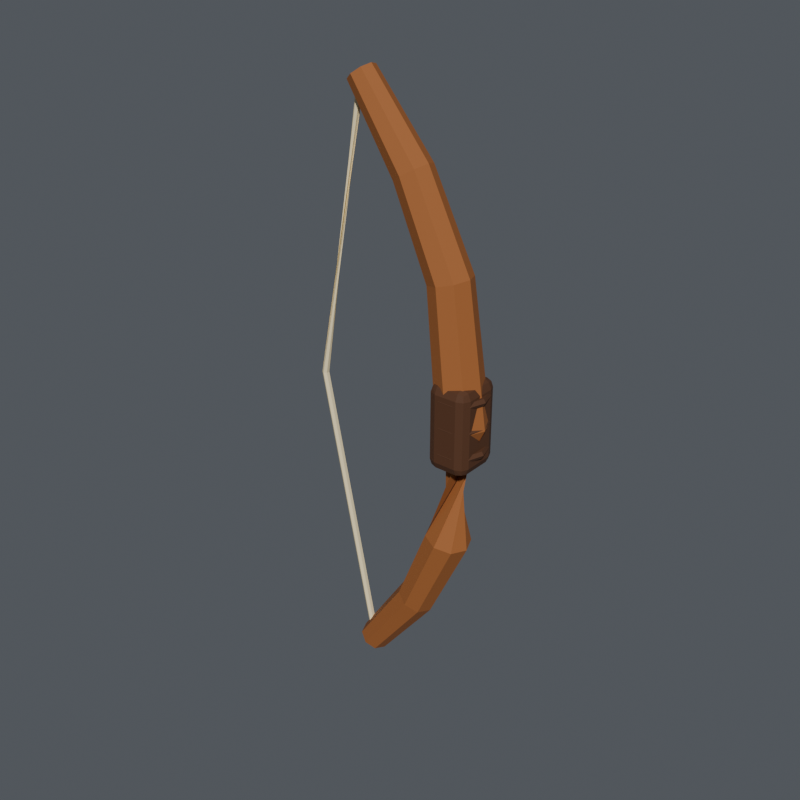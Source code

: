 # Source: bow.blend  (saved by Blender 5.2.45; exported with 4.5.12 LTS)
import bpy
from mathutils import Matrix  # noqa: F401  (used for matrix-valued properties, if any)

bpy.ops.wm.read_factory_settings(use_empty=True)
scene = bpy.context.scene
scene.name = 'bow'

# ---- collections
col_archer = bpy.data.collections.new('archer'); scene.collection.children.link(col_archer)
col_equipment = bpy.data.collections.new('EQUIPMENT'); scene.collection.children.link(col_equipment)
col_display_terrain = bpy.data.collections.new('DISPLAY_TERRAIN'); scene.collection.children.link(col_display_terrain)
col_studio___excluded_from_game_exports = bpy.data.collections.new('STUDIO — excluded from game exports'); scene.collection.children.link(col_studio___excluded_from_game_exports)

# ---- materials (node trees are filled in below, after node groups)
mat_wood_light = bpy.data.materials.new('wood_light')
mat_wood_light.diffuse_color = (0.3672, 0.1226, 0.03007, 1.0)
mat_cream = bpy.data.materials.new('cream')
mat_cream.diffuse_color = (0.9774, 0.8276, 0.4919, 1.0)
mat_leather = bpy.data.materials.new('leather')
mat_leather.diffuse_color = (0.09463, 0.03468, 0.01251, 1.0)

# ---- material node trees
mat_wood_light.use_nodes = True; mat_wood_light.node_tree.nodes.clear()
_N = mat_wood_light.node_tree.nodes; _L = mat_wood_light.node_tree.links
n0 = _N.new('ShaderNodeBsdfPrincipled'); n0.name = 'Principled BSDF'; n0.location = (-200, 100)
n0.inputs[0].default_value = (0.3672, 0.1226, 0.03007, 1.0)
n0.inputs[2].default_value = 0.78
n0.inputs[10].default_value = 0.005
n0.inputs[27].default_value = (0.3672, 0.1226, 0.03007, 1.0)
n1 = _N.new('ShaderNodeOutputMaterial'); n1.name = 'Material Output'; n1.location = (200, 100)
_L.new(n0.outputs[0], n1.inputs[0])
n1.is_active_output = True
mat_cream.use_nodes = True; mat_cream.node_tree.nodes.clear()
_N = mat_cream.node_tree.nodes; _L = mat_cream.node_tree.links
n0 = _N.new('ShaderNodeBsdfPrincipled'); n0.name = 'Principled BSDF'; n0.location = (-200, 100)
n0.inputs[0].default_value = (0.9774, 0.8276, 0.4919, 1.0)
n0.inputs[2].default_value = 0.78
n0.inputs[10].default_value = 0.005
n0.inputs[27].default_value = (0.9774, 0.8276, 0.4919, 1.0)
n1 = _N.new('ShaderNodeOutputMaterial'); n1.name = 'Material Output'; n1.location = (200, 100)
_L.new(n0.outputs[0], n1.inputs[0])
n1.is_active_output = True
mat_leather.use_nodes = True; mat_leather.node_tree.nodes.clear()
_N = mat_leather.node_tree.nodes; _L = mat_leather.node_tree.links
n0 = _N.new('ShaderNodeBsdfPrincipled'); n0.name = 'Principled BSDF'; n0.location = (-200, 100)
n0.inputs[0].default_value = (0.09463, 0.03468, 0.01251, 1.0)
n0.inputs[2].default_value = 0.78
n0.inputs[10].default_value = 0.005
n0.inputs[27].default_value = (0.09463, 0.03468, 0.01251, 1.0)
n1 = _N.new('ShaderNodeOutputMaterial'); n1.name = 'Material Output'; n1.location = (200, 100)
_L.new(n0.outputs[0], n1.inputs[0])
n1.is_active_output = True

# ---- world
world_neutral_soft_ambient = bpy.data.worlds.new('Neutral soft ambient'); scene.world = world_neutral_soft_ambient
world_neutral_soft_ambient.use_nodes = True; world_neutral_soft_ambient.node_tree.nodes.clear()
_N = world_neutral_soft_ambient.node_tree.nodes; _L = world_neutral_soft_ambient.node_tree.links
n0 = _N.new('ShaderNodeBackground'); n0.name = 'Background'; n0.location = (-200, 100)
n0.inputs[0].default_value = (0.2, 0.22, 0.25, 1.0)
n0.inputs[1].default_value = 0.45
n1 = _N.new('ShaderNodeOutputWorld'); n1.name = 'World Output'; n1.location = (200, 100)
_L.new(n0.outputs[0], n1.inputs[0])
n1.is_active_output = True

# ---- meshes
me_curved_wooden_bow = bpy.data.meshes.new('Curved wooden bow')
me_curved_wooden_bow.from_pydata([(-0.04, 0.042, -0.78), (-0.06417, 0.0297, -0.7627), (-0.07418, 9.469e-09, -0.7556), (-0.06417, -0.0297, -0.7627), (-0.04, -0.042, -0.78), (-0.01583, -0.0297, -0.7973), (-0.005823, -9.469e-09, -0.8044), (-0.01583, 0.0297, -0.7973), (0.11, 0.052, -0.57), (0.07803, 0.03677, -0.5518), (0.06479, -1.488e-10, -0.5443), (0.07803, -0.03677, -0.5518), (0.11, -0.052, -0.57), (0.142, -0.03677, -0.5882), (0.1552, 1.488e-10, -0.5957), (0.142, 0.03677, -0.5882), (0.21, 0.06, -0.34), (0.1687, 0.04243, -0.3302), (0.1516, 8.631e-09, -0.3262), (0.1687, -0.04243, -0.3302), (0.21, -0.06, -0.34), (0.2513, -0.04243, -0.3498), (0.2684, -8.631e-09, -0.3538), (0.2513, 0.04243, -0.3498), (0.245, -0.065, 9.049e-08), (0.291, -0.04596, 0.0006661), (0.31, 9.183e-09, 0.0009419), (0.291, 0.04596, 0.000666), (0.245, 0.065, -9.049e-08), (0.199, 0.04596, -0.0006661), (0.18, -9.183e-09, -0.0009419), (0.199, -0.04596, -0.000666), (0.2, -0.056, 0.35), (0.2383, -0.0396, 0.3602), (0.2541, -2.96e-09, 0.3645), (0.2383, 0.0396, 0.3602), (0.2, 0.056, 0.35), (0.1617, 0.0396, 0.3398), (0.1459, 2.96e-09, 0.3355), (0.1617, -0.0396, 0.3398), (0.09, -0.05, 0.58), (0.1203, -0.03536, 0.5983), (0.1328, 1.53e-08, 0.6059), (0.1203, 0.03536, 0.5983), (0.09, 0.05, 0.58), (0.05975, 0.03536, 0.5617), (0.04721, -1.53e-08, 0.5541), (0.05975, -0.03536, 0.5617), (-0.06, -0.037, 0.78), (-0.03907, -0.02616, 0.7957), (-0.0304, -9.47e-09, 0.8022), (-0.03907, 0.02616, 0.7957), (-0.06, 0.037, 0.78), (-0.08093, 0.02616, 0.7643), (-0.0896, 9.47e-09, 0.7578), (-0.08093, -0.02616, 0.7643)], [], [(0, 1, 9, 8), (1, 2, 10, 9), (2, 3, 11, 10), (3, 4, 12, 11), (4, 5, 13, 12), (5, 6, 14, 13), (6, 7, 15, 14), (7, 0, 8, 15), (8, 9, 17, 16), (9, 10, 18, 17), (10, 11, 19, 18), (11, 12, 20, 19), (12, 13, 21, 20), (13, 14, 22, 21), (14, 15, 23, 22), (15, 8, 16, 23), (16, 17, 25, 24), (17, 18, 26, 25), (18, 19, 27, 26), (19, 20, 28, 27), (20, 21, 29, 28), (21, 22, 30, 29), (22, 23, 31, 30), (23, 16, 24, 31), (24, 25, 33, 32), (25, 26, 34, 33), (26, 27, 35, 34), (27, 28, 36, 35), (28, 29, 37, 36), (29, 30, 38, 37), (30, 31, 39, 38), (31, 24, 32, 39), (32, 33, 41, 40), (33, 34, 42, 41), (34, 35, 43, 42), (35, 36, 44, 43), (36, 37, 45, 44), (37, 38, 46, 45), (38, 39, 47, 46), (39, 32, 40, 47), (40, 41, 49, 48), (41, 42, 50, 49), (42, 43, 51, 50), (43, 44, 52, 51), (44, 45, 53, 52), (45, 46, 54, 53), (46, 47, 55, 54), (47, 40, 48, 55), (7, 6, 5, 4, 3, 2, 1, 0), (48, 49, 50, 51, 52, 53, 54, 55)])
me_curved_wooden_bow.materials.append(mat_wood_light)
me_curved_wooden_bow.update()
me_bowstring = bpy.data.meshes.new('Bowstring')
me_bowstring.from_pydata([(-0.04, -0.009, -0.78), (-0.03236, -0.0045, -0.7784), (-0.03236, 0.0045, -0.7784), (-0.04, 0.009, -0.78), (-0.04764, 0.0045, -0.7816), (-0.04764, -0.0045, -0.7816), (-0.2, -0.009, -2.629e-08), (-0.1922, -0.0045, 9.99e-05), (-0.1922, 0.0045, 9.993e-05), (-0.2, 0.009, 2.629e-08), (-0.2078, 0.0045, -9.99e-05), (-0.2078, -0.0045, -9.993e-05), (-0.06, 0.009, 0.78), (-0.06767, 0.0045, 0.7814), (-0.06767, -0.0045, 0.7814), (-0.06, -0.009, 0.78), (-0.05233, -0.0045, 0.7786), (-0.05233, 0.0045, 0.7786)], [], [(0, 1, 7, 6), (1, 2, 8, 7), (2, 3, 9, 8), (3, 4, 10, 9), (4, 5, 11, 10), (5, 0, 6, 11), (6, 7, 13, 12), (7, 8, 14, 13), (8, 9, 15, 14), (9, 10, 16, 15), (10, 11, 17, 16), (11, 6, 12, 17), (5, 4, 3, 2, 1, 0), (12, 13, 14, 15, 16, 17)])
me_bowstring.materials.append(mat_cream)
me_bowstring.update()
me_bow_grip = bpy.data.meshes.new('Bow grip')
me_bow_grip.from_pydata([(0.185, -0.065, -0.115), (0.185, -0.065, 0.115), (0.185, 0.065, -0.115), (0.185, 0.065, 0.115), (0.295, -0.065, -0.115), (0.295, -0.065, 0.115), (0.295, 0.065, -0.115), (0.295, 0.065, 0.115)], [], [(0, 4, 6, 2), (1, 3, 7, 5), (0, 1, 5, 4), (2, 6, 7, 3), (0, 2, 3, 1), (4, 5, 7, 6)])
me_bow_grip.materials.append(mat_leather)
me_bow_grip.update()
me_woodland_equipment_worn_binding_003 = bpy.data.meshes.new('Woodland equipment worn binding.003')
me_woodland_equipment_worn_binding_003.from_pydata([(0.171, -6.032e-09, -0.065), (0.1765, -5.551e-09, -0.05547), (0.1875, -4.59e-09, -0.05547), (0.193, -4.109e-09, -0.065), (0.1875, -4.59e-09, -0.07453), (0.1765, -5.551e-09, -0.07453), (0.1842, -0.04056, -0.065), (0.1886, -0.03732, -0.05547), (0.1975, -0.03086, -0.05547), (0.202, -0.02763, -0.065), (0.1975, -0.03086, -0.07453), (0.1886, -0.03732, -0.07453), (0.2187, -0.06562, -0.065), (0.2204, -0.06039, -0.05547), (0.2238, -0.04993, -0.05547), (0.2255, -0.0447, -0.065), (0.2238, -0.04993, -0.07453), (0.2204, -0.06039, -0.07453), (0.2613, -0.06562, -0.065), (0.2596, -0.06039, -0.05547), (0.2562, -0.04993, -0.05547), (0.2545, -0.0447, -0.065), (0.2562, -0.04993, -0.07453), (0.2596, -0.06039, -0.07453), (0.2958, -0.04056, -0.065), (0.2914, -0.03732, -0.05547), (0.2825, -0.03086, -0.05547), (0.278, -0.02763, -0.065), (0.2825, -0.03086, -0.07453), (0.2914, -0.03732, -0.07453), (0.309, 6.032e-09, -0.065), (0.3035, 5.551e-09, -0.05547), (0.2925, 4.59e-09, -0.05547), (0.287, 4.109e-09, -0.065), (0.2925, 4.59e-09, -0.07453), (0.3035, 5.551e-09, -0.07453), (0.2958, 0.04056, -0.065), (0.2914, 0.03732, -0.05547), (0.2825, 0.03086, -0.05547), (0.278, 0.02763, -0.065), (0.2825, 0.03086, -0.07453), (0.2914, 0.03732, -0.07453), (0.2613, 0.06562, -0.065), (0.2596, 0.06039, -0.05547), (0.2562, 0.04993, -0.05547), (0.2545, 0.0447, -0.065), (0.2562, 0.04993, -0.07453), (0.2596, 0.06039, -0.07453), (0.2187, 0.06562, -0.065), (0.2204, 0.06039, -0.05547), (0.2238, 0.04993, -0.05547), (0.2255, 0.0447, -0.065), (0.2238, 0.04993, -0.07453), (0.2204, 0.06039, -0.07453), (0.1842, 0.04056, -0.065), (0.1886, 0.03732, -0.05547), (0.1975, 0.03086, -0.05547), (0.202, 0.02763, -0.065), (0.1975, 0.03086, -0.07453), (0.1886, 0.03732, -0.07453)], [], [(0, 6, 7, 1), (1, 7, 8, 2), (2, 8, 9, 3), (3, 9, 10, 4), (4, 10, 11, 5), (5, 11, 6, 0), (6, 12, 13, 7), (7, 13, 14, 8), (8, 14, 15, 9), (9, 15, 16, 10), (10, 16, 17, 11), (11, 17, 12, 6), (12, 18, 19, 13), (13, 19, 20, 14), (14, 20, 21, 15), (15, 21, 22, 16), (16, 22, 23, 17), (17, 23, 18, 12), (18, 24, 25, 19), (19, 25, 26, 20), (20, 26, 27, 21), (21, 27, 28, 22), (22, 28, 29, 23), (23, 29, 24, 18), (24, 30, 31, 25), (25, 31, 32, 26), (26, 32, 33, 27), (27, 33, 34, 28), (28, 34, 35, 29), (29, 35, 30, 24), (30, 36, 37, 31), (31, 37, 38, 32), (32, 38, 39, 33), (33, 39, 40, 34), (34, 40, 41, 35), (35, 41, 36, 30), (36, 42, 43, 37), (37, 43, 44, 38), (38, 44, 45, 39), (39, 45, 46, 40), (40, 46, 47, 41), (41, 47, 42, 36), (42, 48, 49, 43), (43, 49, 50, 44), (44, 50, 51, 45), (45, 51, 52, 46), (46, 52, 53, 47), (47, 53, 48, 42), (48, 54, 55, 49), (49, 55, 56, 50), (50, 56, 57, 51), (51, 57, 58, 52), (52, 58, 59, 53), (53, 59, 54, 48), (54, 0, 1, 55), (55, 1, 2, 56), (56, 2, 3, 57), (57, 3, 4, 58), (58, 4, 5, 59), (59, 5, 0, 54)])
_uv = me_woodland_equipment_worn_binding_003.uv_layers.new(name='PaintedUV')
_uv.uv.foreach_set('vector', [0.5, 0.5, 0.809, 0.5, 0.7844, 1.0, 0.5, 1.0, 0.9601, 0.5, 0.8723, 0.7844, 0.8078, 0.7351, 0.8804, 0.5, 0.5, 1.0, 0.7351, 1.0, 0.7105, 0.5, 0.5, 0.5, 0.5, 0.5, 0.7105, 0.5, 0.7351, 0.0, 0.5, 0.0, 0.8804, 0.5, 0.8078, 0.7351, 0.8723, 0.7844, 0.9601, 0.5, 0.5, 0.0, 0.7844, 0.0, 0.809, 0.5, 0.5, 0.5, 0.9045, 0.5, 0.6545, 0.5, 0.6422, 1.0, 0.8723, 1.0, 0.8723, 0.7844, 0.6422, 0.9601, 0.6176, 0.8804, 0.8078, 0.7351, 0.8078, 1.0, 0.6176, 1.0, 0.6052, 0.5, 0.7755, 0.5, 0.7755, 0.5, 0.6052, 0.5, 0.6176, 0.0, 0.8078, 0.0, 0.8078, 0.7351, 0.6176, 0.8804, 0.6422, 0.9601, 0.8723, 0.7844, 0.8723, 0.0, 0.6422, 0.0, 0.6545, 0.5, 0.9045, 0.5, 0.6545, 0.5, 0.3455, 0.5, 0.3578, 1.0, 0.6422, 1.0, 0.6422, 0.9601, 0.3578, 0.9601, 0.3824, 0.8804, 0.6176, 0.8804, 0.6176, 1.0, 0.3824, 1.0, 0.3948, 0.5, 0.6052, 0.5, 0.6052, 0.5, 0.3948, 0.5, 0.3824, 0.0, 0.6176, 0.0, 0.6176, 0.8804, 0.3824, 0.8804, 0.3578, 0.9601, 0.6422, 0.9601, 0.6422, 0.0, 0.3578, 0.0, 0.3455, 0.5, 0.6545, 0.5, 0.3455, 0.5, 0.09549, 0.5, 0.1277, 1.0, 0.3578, 1.0, 0.3578, 0.9601, 0.1277, 0.7844, 0.1922, 0.7351, 0.3824, 0.8804, 0.3824, 1.0, 0.1922, 1.0, 0.2245, 0.5, 0.3948, 0.5, 0.3948, 0.5, 0.2245, 0.5, 0.1922, 0.0, 0.3824, 0.0, 0.3824, 0.8804, 0.1922, 0.7351, 0.1277, 0.7844, 0.3578, 0.9601, 0.3578, 0.0, 0.1277, 0.0, 0.09549, 0.5, 0.3455, 0.5, 0.809, 0.5, 0.5, 0.5, 0.5, 1.0, 0.7844, 1.0, 0.1277, 0.7844, 0.03986, 0.5, 0.1196, 0.5, 0.1922, 0.7351, 0.7351, 1.0, 0.5, 1.0, 0.5, 0.5, 0.7105, 0.5, 0.7105, 0.5, 0.5, 0.5, 0.5, 0.0, 0.7351, 0.0, 0.1922, 0.7351, 0.1196, 0.5, 0.03986, 0.5, 0.1277, 0.7844, 0.7844, 0.0, 0.5, 0.0, 0.5, 0.5, 0.809, 0.5, 0.5, 0.5, 0.191, 0.5, 0.2156, 1.0, 0.5, 1.0, 0.03986, 0.5, 0.1277, 0.2156, 0.1922, 0.2649, 0.1196, 0.5, 0.5, 1.0, 0.2649, 1.0, 0.2895, 0.5, 0.5, 0.5, 0.5, 0.5, 0.2895, 0.5, 0.2649, 0.0, 0.5, 0.0, 0.1196, 0.5, 0.1922, 0.2649, 0.1277, 0.2156, 0.03986, 0.5, 0.5, 0.0, 0.2156, 0.0, 0.191, 0.5, 0.5, 0.5, 0.09549, 0.5, 0.3455, 0.5, 0.3578, 1.0, 0.1277, 1.0, 0.1277, 0.2156, 0.3578, 0.03986, 0.3824, 0.1196, 0.1922, 0.2649, 0.1922, 1.0, 0.3824, 1.0, 0.3948, 0.5, 0.2245, 0.5, 0.2245, 0.5, 0.3948, 0.5, 0.3824, 0.0, 0.1922, 0.0, 0.1922, 0.2649, 0.3824, 0.1196, 0.3578, 0.03986, 0.1277, 0.2156, 0.1277, 0.0, 0.3578, 0.0, 0.3455, 0.5, 0.09549, 0.5, 0.3455, 0.5, 0.6545, 0.5, 0.6422, 1.0, 0.3578, 1.0, 0.3578, 0.03986, 0.6422, 0.03986, 0.6176, 0.1196, 0.3824, 0.1196, 0.3824, 1.0, 0.6176, 1.0, 0.6052, 0.5, 0.3948, 0.5, 0.3948, 0.5, 0.6052, 0.5, 0.6176, 0.0, 0.3824, 0.0, 0.3824, 0.1196, 0.6176, 0.1196, 0.6422, 0.03986, 0.3578, 0.03986, 0.3578, 0.0, 0.6422, 0.0, 0.6545, 0.5, 0.3455, 0.5, 0.6545, 0.5, 0.9045, 0.5, 0.8723, 1.0, 0.6422, 1.0, 0.6422, 0.03986, 0.8723, 0.2156, 0.8078, 0.2649, 0.6176, 0.1196, 0.6176, 1.0, 0.8078, 1.0, 0.7755, 0.5, 0.6052, 0.5, 0.6052, 0.5, 0.7755, 0.5, 0.8078, 0.0, 0.6176, 0.0, 0.6176, 0.1196, 0.8078, 0.2649, 0.8723, 0.2156, 0.6422, 0.03986, 0.6422, 0.0, 0.8723, 0.0, 0.9045, 0.5, 0.6545, 0.5, 0.191, 0.5, 0.5, 0.5, 0.5, 1.0, 0.2156, 1.0, 0.8723, 0.2156, 0.9601, 0.5, 0.8804, 0.5, 0.8078, 0.2649, 0.2649, 1.0, 0.5, 1.0, 0.5, 0.5, 0.2895, 0.5, 0.2895, 0.5, 0.5, 0.5, 0.5, 0.0, 0.2649, 0.0, 0.8078, 0.2649, 0.8804, 0.5, 0.9601, 0.5, 0.8723, 0.2156, 0.2156, 0.0, 0.5, 0.0, 0.5, 0.5, 0.191, 0.5])
me_woodland_equipment_worn_binding_003.materials.append(mat_leather)
me_woodland_equipment_worn_binding_003.update()
me_woodland_equipment_worn_binding_004 = bpy.data.meshes.new('Woodland equipment worn binding.004')
me_woodland_equipment_worn_binding_004.from_pydata([(0.171, -6.032e-09, 0.005), (0.1765, -5.551e-09, 0.01453), (0.1875, -4.59e-09, 0.01453), (0.193, -4.109e-09, 0.005), (0.1875, -4.59e-09, -0.004526), (0.1765, -5.551e-09, -0.004526), (0.1842, -0.04056, 0.005), (0.1886, -0.03732, 0.01453), (0.1975, -0.03086, 0.01453), (0.202, -0.02763, 0.005), (0.1975, -0.03086, -0.004526), (0.1886, -0.03732, -0.004526), (0.2187, -0.06562, 0.005), (0.2204, -0.06039, 0.01453), (0.2238, -0.04993, 0.01453), (0.2255, -0.0447, 0.005), (0.2238, -0.04993, -0.004526), (0.2204, -0.06039, -0.004526), (0.2613, -0.06562, 0.005), (0.2596, -0.06039, 0.01453), (0.2562, -0.04993, 0.01453), (0.2545, -0.0447, 0.005), (0.2562, -0.04993, -0.004526), (0.2596, -0.06039, -0.004526), (0.2958, -0.04056, 0.005), (0.2914, -0.03732, 0.01453), (0.2825, -0.03086, 0.01453), (0.278, -0.02763, 0.005), (0.2825, -0.03086, -0.004526), (0.2914, -0.03732, -0.004526), (0.309, 6.032e-09, 0.005), (0.3035, 5.551e-09, 0.01453), (0.2925, 4.59e-09, 0.01453), (0.287, 4.109e-09, 0.005), (0.2925, 4.59e-09, -0.004526), (0.3035, 5.551e-09, -0.004526), (0.2958, 0.04056, 0.005), (0.2914, 0.03732, 0.01453), (0.2825, 0.03086, 0.01453), (0.278, 0.02763, 0.005), (0.2825, 0.03086, -0.004526), (0.2914, 0.03732, -0.004526), (0.2613, 0.06562, 0.005), (0.2596, 0.06039, 0.01453), (0.2562, 0.04993, 0.01453), (0.2545, 0.0447, 0.005), (0.2562, 0.04993, -0.004526), (0.2596, 0.06039, -0.004526), (0.2187, 0.06562, 0.005), (0.2204, 0.06039, 0.01453), (0.2238, 0.04993, 0.01453), (0.2255, 0.0447, 0.005), (0.2238, 0.04993, -0.004526), (0.2204, 0.06039, -0.004526), (0.1842, 0.04056, 0.005), (0.1886, 0.03732, 0.01453), (0.1975, 0.03086, 0.01453), (0.202, 0.02763, 0.005), (0.1975, 0.03086, -0.004526), (0.1886, 0.03732, -0.004526)], [], [(0, 6, 7, 1), (1, 7, 8, 2), (2, 8, 9, 3), (3, 9, 10, 4), (4, 10, 11, 5), (5, 11, 6, 0), (6, 12, 13, 7), (7, 13, 14, 8), (8, 14, 15, 9), (9, 15, 16, 10), (10, 16, 17, 11), (11, 17, 12, 6), (12, 18, 19, 13), (13, 19, 20, 14), (14, 20, 21, 15), (15, 21, 22, 16), (16, 22, 23, 17), (17, 23, 18, 12), (18, 24, 25, 19), (19, 25, 26, 20), (20, 26, 27, 21), (21, 27, 28, 22), (22, 28, 29, 23), (23, 29, 24, 18), (24, 30, 31, 25), (25, 31, 32, 26), (26, 32, 33, 27), (27, 33, 34, 28), (28, 34, 35, 29), (29, 35, 30, 24), (30, 36, 37, 31), (31, 37, 38, 32), (32, 38, 39, 33), (33, 39, 40, 34), (34, 40, 41, 35), (35, 41, 36, 30), (36, 42, 43, 37), (37, 43, 44, 38), (38, 44, 45, 39), (39, 45, 46, 40), (40, 46, 47, 41), (41, 47, 42, 36), (42, 48, 49, 43), (43, 49, 50, 44), (44, 50, 51, 45), (45, 51, 52, 46), (46, 52, 53, 47), (47, 53, 48, 42), (48, 54, 55, 49), (49, 55, 56, 50), (50, 56, 57, 51), (51, 57, 58, 52), (52, 58, 59, 53), (53, 59, 54, 48), (54, 0, 1, 55), (55, 1, 2, 56), (56, 2, 3, 57), (57, 3, 4, 58), (58, 4, 5, 59), (59, 5, 0, 54)])
_uv = me_woodland_equipment_worn_binding_004.uv_layers.new(name='PaintedUV')
_uv.uv.foreach_set('vector', [0.5, 0.5, 0.809, 0.5, 0.7844, 1.0, 0.5, 1.0, 0.9601, 0.5, 0.8723, 0.7844, 0.8078, 0.7351, 0.8804, 0.5, 0.5, 1.0, 0.7351, 1.0, 0.7105, 0.5, 0.5, 0.5, 0.5, 0.5, 0.7105, 0.5, 0.7351, 0.0, 0.5, 0.0, 0.8804, 0.5, 0.8078, 0.7351, 0.8723, 0.7844, 0.9601, 0.5, 0.5, 0.0, 0.7844, 0.0, 0.809, 0.5, 0.5, 0.5, 0.9045, 0.5, 0.6545, 0.5, 0.6422, 1.0, 0.8723, 1.0, 0.8723, 0.7844, 0.6422, 0.9601, 0.6176, 0.8804, 0.8078, 0.7351, 0.8078, 1.0, 0.6176, 1.0, 0.6052, 0.5, 0.7755, 0.5, 0.7755, 0.5, 0.6052, 0.5, 0.6176, 0.0, 0.8078, 0.0, 0.8078, 0.7351, 0.6176, 0.8804, 0.6422, 0.9601, 0.8723, 0.7844, 0.8723, 0.0, 0.6422, 0.0, 0.6545, 0.5, 0.9045, 0.5, 0.6545, 0.5, 0.3455, 0.5, 0.3578, 1.0, 0.6422, 1.0, 0.6422, 0.9601, 0.3578, 0.9601, 0.3824, 0.8804, 0.6176, 0.8804, 0.6176, 1.0, 0.3824, 1.0, 0.3948, 0.5, 0.6052, 0.5, 0.6052, 0.5, 0.3948, 0.5, 0.3824, 0.0, 0.6176, 0.0, 0.6176, 0.8804, 0.3824, 0.8804, 0.3578, 0.9601, 0.6422, 0.9601, 0.6422, 0.0, 0.3578, 0.0, 0.3455, 0.5, 0.6545, 0.5, 0.3455, 0.5, 0.09549, 0.5, 0.1277, 1.0, 0.3578, 1.0, 0.3578, 0.9601, 0.1277, 0.7844, 0.1922, 0.7351, 0.3824, 0.8804, 0.3824, 1.0, 0.1922, 1.0, 0.2245, 0.5, 0.3948, 0.5, 0.3948, 0.5, 0.2245, 0.5, 0.1922, 0.0, 0.3824, 0.0, 0.3824, 0.8804, 0.1922, 0.7351, 0.1277, 0.7844, 0.3578, 0.9601, 0.3578, 0.0, 0.1277, 0.0, 0.09549, 0.5, 0.3455, 0.5, 0.809, 0.5, 0.5, 0.5, 0.5, 1.0, 0.7844, 1.0, 0.1277, 0.7844, 0.03986, 0.5, 0.1196, 0.5, 0.1922, 0.7351, 0.7351, 1.0, 0.5, 1.0, 0.5, 0.5, 0.7105, 0.5, 0.7105, 0.5, 0.5, 0.5, 0.5, 0.0, 0.7351, 0.0, 0.1922, 0.7351, 0.1196, 0.5, 0.03986, 0.5, 0.1277, 0.7844, 0.7844, 0.0, 0.5, 0.0, 0.5, 0.5, 0.809, 0.5, 0.5, 0.5, 0.191, 0.5, 0.2156, 1.0, 0.5, 1.0, 0.03986, 0.5, 0.1277, 0.2156, 0.1922, 0.2649, 0.1196, 0.5, 0.5, 1.0, 0.2649, 1.0, 0.2895, 0.5, 0.5, 0.5, 0.5, 0.5, 0.2895, 0.5, 0.2649, 0.0, 0.5, 0.0, 0.1196, 0.5, 0.1922, 0.2649, 0.1277, 0.2156, 0.03986, 0.5, 0.5, 0.0, 0.2156, 0.0, 0.191, 0.5, 0.5, 0.5, 0.09549, 0.5, 0.3455, 0.5, 0.3578, 1.0, 0.1277, 1.0, 0.1277, 0.2156, 0.3578, 0.03986, 0.3824, 0.1196, 0.1922, 0.2649, 0.1922, 1.0, 0.3824, 1.0, 0.3948, 0.5, 0.2245, 0.5, 0.2245, 0.5, 0.3948, 0.5, 0.3824, 0.0, 0.1922, 0.0, 0.1922, 0.2649, 0.3824, 0.1196, 0.3578, 0.03986, 0.1277, 0.2156, 0.1277, 0.0, 0.3578, 0.0, 0.3455, 0.5, 0.09549, 0.5, 0.3455, 0.5, 0.6545, 0.5, 0.6422, 1.0, 0.3578, 1.0, 0.3578, 0.03986, 0.6422, 0.03986, 0.6176, 0.1196, 0.3824, 0.1196, 0.3824, 1.0, 0.6176, 1.0, 0.6052, 0.5, 0.3948, 0.5, 0.3948, 0.5, 0.6052, 0.5, 0.6176, 0.0, 0.3824, 0.0, 0.3824, 0.1196, 0.6176, 0.1196, 0.6422, 0.03986, 0.3578, 0.03986, 0.3578, 0.0, 0.6422, 0.0, 0.6545, 0.5, 0.3455, 0.5, 0.6545, 0.5, 0.9045, 0.5, 0.8723, 1.0, 0.6422, 1.0, 0.6422, 0.03986, 0.8723, 0.2156, 0.8078, 0.2649, 0.6176, 0.1196, 0.6176, 1.0, 0.8078, 1.0, 0.7755, 0.5, 0.6052, 0.5, 0.6052, 0.5, 0.7755, 0.5, 0.8078, 0.0, 0.6176, 0.0, 0.6176, 0.1196, 0.8078, 0.2649, 0.8723, 0.2156, 0.6422, 0.03986, 0.6422, 0.0, 0.8723, 0.0, 0.9045, 0.5, 0.6545, 0.5, 0.191, 0.5, 0.5, 0.5, 0.5, 1.0, 0.2156, 1.0, 0.8723, 0.2156, 0.9601, 0.5, 0.8804, 0.5, 0.8078, 0.2649, 0.2649, 1.0, 0.5, 1.0, 0.5, 0.5, 0.2895, 0.5, 0.2895, 0.5, 0.5, 0.5, 0.5, 0.0, 0.2649, 0.0, 0.8078, 0.2649, 0.8804, 0.5, 0.9601, 0.5, 0.8723, 0.2156, 0.2156, 0.0, 0.5, 0.0, 0.5, 0.5, 0.191, 0.5])
me_woodland_equipment_worn_binding_004.materials.append(mat_leather)
me_woodland_equipment_worn_binding_004.update()
me_woodland_equipment_worn_binding_005 = bpy.data.meshes.new('Woodland equipment worn binding.005')
me_woodland_equipment_worn_binding_005.from_pydata([(0.171, -6.032e-09, 0.075), (0.1765, -5.551e-09, 0.08453), (0.1875, -4.59e-09, 0.08453), (0.193, -4.109e-09, 0.075), (0.1875, -4.59e-09, 0.06547), (0.1765, -5.551e-09, 0.06547), (0.1842, -0.04056, 0.075), (0.1886, -0.03732, 0.08453), (0.1975, -0.03086, 0.08453), (0.202, -0.02763, 0.075), (0.1975, -0.03086, 0.06547), (0.1886, -0.03732, 0.06547), (0.2187, -0.06562, 0.075), (0.2204, -0.06039, 0.08453), (0.2238, -0.04993, 0.08453), (0.2255, -0.0447, 0.075), (0.2238, -0.04993, 0.06547), (0.2204, -0.06039, 0.06547), (0.2613, -0.06562, 0.075), (0.2596, -0.06039, 0.08453), (0.2562, -0.04993, 0.08453), (0.2545, -0.0447, 0.075), (0.2562, -0.04993, 0.06547), (0.2596, -0.06039, 0.06547), (0.2958, -0.04056, 0.075), (0.2914, -0.03732, 0.08453), (0.2825, -0.03086, 0.08453), (0.278, -0.02763, 0.075), (0.2825, -0.03086, 0.06547), (0.2914, -0.03732, 0.06547), (0.309, 6.032e-09, 0.075), (0.3035, 5.551e-09, 0.08453), (0.2925, 4.59e-09, 0.08453), (0.287, 4.109e-09, 0.075), (0.2925, 4.59e-09, 0.06547), (0.3035, 5.551e-09, 0.06547), (0.2958, 0.04056, 0.075), (0.2914, 0.03732, 0.08453), (0.2825, 0.03086, 0.08453), (0.278, 0.02763, 0.075), (0.2825, 0.03086, 0.06547), (0.2914, 0.03732, 0.06547), (0.2613, 0.06562, 0.075), (0.2596, 0.06039, 0.08453), (0.2562, 0.04993, 0.08453), (0.2545, 0.0447, 0.075), (0.2562, 0.04993, 0.06547), (0.2596, 0.06039, 0.06547), (0.2187, 0.06562, 0.075), (0.2204, 0.06039, 0.08453), (0.2238, 0.04993, 0.08453), (0.2255, 0.0447, 0.075), (0.2238, 0.04993, 0.06547), (0.2204, 0.06039, 0.06547), (0.1842, 0.04056, 0.075), (0.1886, 0.03732, 0.08453), (0.1975, 0.03086, 0.08453), (0.202, 0.02763, 0.075), (0.1975, 0.03086, 0.06547), (0.1886, 0.03732, 0.06547)], [], [(0, 6, 7, 1), (1, 7, 8, 2), (2, 8, 9, 3), (3, 9, 10, 4), (4, 10, 11, 5), (5, 11, 6, 0), (6, 12, 13, 7), (7, 13, 14, 8), (8, 14, 15, 9), (9, 15, 16, 10), (10, 16, 17, 11), (11, 17, 12, 6), (12, 18, 19, 13), (13, 19, 20, 14), (14, 20, 21, 15), (15, 21, 22, 16), (16, 22, 23, 17), (17, 23, 18, 12), (18, 24, 25, 19), (19, 25, 26, 20), (20, 26, 27, 21), (21, 27, 28, 22), (22, 28, 29, 23), (23, 29, 24, 18), (24, 30, 31, 25), (25, 31, 32, 26), (26, 32, 33, 27), (27, 33, 34, 28), (28, 34, 35, 29), (29, 35, 30, 24), (30, 36, 37, 31), (31, 37, 38, 32), (32, 38, 39, 33), (33, 39, 40, 34), (34, 40, 41, 35), (35, 41, 36, 30), (36, 42, 43, 37), (37, 43, 44, 38), (38, 44, 45, 39), (39, 45, 46, 40), (40, 46, 47, 41), (41, 47, 42, 36), (42, 48, 49, 43), (43, 49, 50, 44), (44, 50, 51, 45), (45, 51, 52, 46), (46, 52, 53, 47), (47, 53, 48, 42), (48, 54, 55, 49), (49, 55, 56, 50), (50, 56, 57, 51), (51, 57, 58, 52), (52, 58, 59, 53), (53, 59, 54, 48), (54, 0, 1, 55), (55, 1, 2, 56), (56, 2, 3, 57), (57, 3, 4, 58), (58, 4, 5, 59), (59, 5, 0, 54)])
_uv = me_woodland_equipment_worn_binding_005.uv_layers.new(name='PaintedUV')
_uv.uv.foreach_set('vector', [0.5, 0.5, 0.809, 0.5, 0.7844, 1.0, 0.5, 1.0, 0.9601, 0.5, 0.8723, 0.7844, 0.8078, 0.7351, 0.8804, 0.5, 0.5, 1.0, 0.7351, 1.0, 0.7105, 0.5, 0.5, 0.5, 0.5, 0.5, 0.7105, 0.5, 0.7351, 0.0, 0.5, 0.0, 0.8804, 0.5, 0.8078, 0.7351, 0.8723, 0.7844, 0.9601, 0.5, 0.5, 0.0, 0.7844, 0.0, 0.809, 0.5, 0.5, 0.5, 0.9045, 0.5, 0.6545, 0.5, 0.6422, 1.0, 0.8723, 1.0, 0.8723, 0.7844, 0.6422, 0.9601, 0.6176, 0.8804, 0.8078, 0.7351, 0.8078, 1.0, 0.6176, 1.0, 0.6052, 0.5, 0.7755, 0.5, 0.7755, 0.5, 0.6052, 0.5, 0.6176, 0.0, 0.8078, 0.0, 0.8078, 0.7351, 0.6176, 0.8804, 0.6422, 0.9601, 0.8723, 0.7844, 0.8723, 0.0, 0.6422, 0.0, 0.6545, 0.5, 0.9045, 0.5, 0.6545, 0.5, 0.3455, 0.5, 0.3578, 1.0, 0.6422, 1.0, 0.6422, 0.9601, 0.3578, 0.9601, 0.3824, 0.8804, 0.6176, 0.8804, 0.6176, 1.0, 0.3824, 1.0, 0.3948, 0.5, 0.6052, 0.5, 0.6052, 0.5, 0.3948, 0.5, 0.3824, 0.0, 0.6176, 0.0, 0.6176, 0.8804, 0.3824, 0.8804, 0.3578, 0.9601, 0.6422, 0.9601, 0.6422, 0.0, 0.3578, 0.0, 0.3455, 0.5, 0.6545, 0.5, 0.3455, 0.5, 0.09549, 0.5, 0.1277, 1.0, 0.3578, 1.0, 0.3578, 0.9601, 0.1277, 0.7844, 0.1922, 0.7351, 0.3824, 0.8804, 0.3824, 1.0, 0.1922, 1.0, 0.2245, 0.5, 0.3948, 0.5, 0.3948, 0.5, 0.2245, 0.5, 0.1922, 0.0, 0.3824, 0.0, 0.3824, 0.8804, 0.1922, 0.7351, 0.1277, 0.7844, 0.3578, 0.9601, 0.3578, 0.0, 0.1277, 0.0, 0.09549, 0.5, 0.3455, 0.5, 0.809, 0.5, 0.5, 0.5, 0.5, 1.0, 0.7844, 1.0, 0.1277, 0.7844, 0.03986, 0.5, 0.1196, 0.5, 0.1922, 0.7351, 0.7351, 1.0, 0.5, 1.0, 0.5, 0.5, 0.7105, 0.5, 0.7105, 0.5, 0.5, 0.5, 0.5, 0.0, 0.7351, 0.0, 0.1922, 0.7351, 0.1196, 0.5, 0.03986, 0.5, 0.1277, 0.7844, 0.7844, 0.0, 0.5, 0.0, 0.5, 0.5, 0.809, 0.5, 0.5, 0.5, 0.191, 0.5, 0.2156, 1.0, 0.5, 1.0, 0.03986, 0.5, 0.1277, 0.2156, 0.1922, 0.2649, 0.1196, 0.5, 0.5, 1.0, 0.2649, 1.0, 0.2895, 0.5, 0.5, 0.5, 0.5, 0.5, 0.2895, 0.5, 0.2649, 0.0, 0.5, 0.0, 0.1196, 0.5, 0.1922, 0.2649, 0.1277, 0.2156, 0.03986, 0.5, 0.5, 0.0, 0.2156, 0.0, 0.191, 0.5, 0.5, 0.5, 0.09549, 0.5, 0.3455, 0.5, 0.3578, 1.0, 0.1277, 1.0, 0.1277, 0.2156, 0.3578, 0.03986, 0.3824, 0.1196, 0.1922, 0.2649, 0.1922, 1.0, 0.3824, 1.0, 0.3948, 0.5, 0.2245, 0.5, 0.2245, 0.5, 0.3948, 0.5, 0.3824, 0.0, 0.1922, 0.0, 0.1922, 0.2649, 0.3824, 0.1196, 0.3578, 0.03986, 0.1277, 0.2156, 0.1277, 0.0, 0.3578, 0.0, 0.3455, 0.5, 0.09549, 0.5, 0.3455, 0.5, 0.6545, 0.5, 0.6422, 1.0, 0.3578, 1.0, 0.3578, 0.03986, 0.6422, 0.03986, 0.6176, 0.1196, 0.3824, 0.1196, 0.3824, 1.0, 0.6176, 1.0, 0.6052, 0.5, 0.3948, 0.5, 0.3948, 0.5, 0.6052, 0.5, 0.6176, 0.0, 0.3824, 0.0, 0.3824, 0.1196, 0.6176, 0.1196, 0.6422, 0.03986, 0.3578, 0.03986, 0.3578, 0.0, 0.6422, 0.0, 0.6545, 0.5, 0.3455, 0.5, 0.6545, 0.5, 0.9045, 0.5, 0.8723, 1.0, 0.6422, 1.0, 0.6422, 0.03986, 0.8723, 0.2156, 0.8078, 0.2649, 0.6176, 0.1196, 0.6176, 1.0, 0.8078, 1.0, 0.7755, 0.5, 0.6052, 0.5, 0.6052, 0.5, 0.7755, 0.5, 0.8078, 0.0, 0.6176, 0.0, 0.6176, 0.1196, 0.8078, 0.2649, 0.8723, 0.2156, 0.6422, 0.03986, 0.6422, 0.0, 0.8723, 0.0, 0.9045, 0.5, 0.6545, 0.5, 0.191, 0.5, 0.5, 0.5, 0.5, 1.0, 0.2156, 1.0, 0.8723, 0.2156, 0.9601, 0.5, 0.8804, 0.5, 0.8078, 0.2649, 0.2649, 1.0, 0.5, 1.0, 0.5, 0.5, 0.2895, 0.5, 0.2895, 0.5, 0.5, 0.5, 0.5, 0.0, 0.2649, 0.0, 0.8078, 0.2649, 0.8804, 0.5, 0.9601, 0.5, 0.8723, 0.2156, 0.2156, 0.0, 0.5, 0.0, 0.5, 0.5, 0.191, 0.5])
me_woodland_equipment_worn_binding_005.materials.append(mat_leather)
me_woodland_equipment_worn_binding_005.update()

# ---- objects
ob_bow = bpy.data.objects.new('bow', None)
ob_curved_wooden_bow = bpy.data.objects.new('Curved wooden bow', me_curved_wooden_bow)
ob_bowstring = bpy.data.objects.new('Bowstring', me_bowstring)
ob_bow_grip = bpy.data.objects.new('Bow grip', me_bow_grip)
ob_woodland_equipment_worn_binding = bpy.data.objects.new('Woodland equipment worn binding', me_woodland_equipment_worn_binding_003)
ob_woodland_equipment_worn_binding_001 = bpy.data.objects.new('Woodland equipment worn binding.001', me_woodland_equipment_worn_binding_004)
ob_woodland_equipment_worn_binding_002 = bpy.data.objects.new('Woodland equipment worn binding.002', me_woodland_equipment_worn_binding_005)

# ---- transforms, parenting, visibility, modifiers, constraints
ob_bow.location = (0.0, 0.0, 0.0)
ob_curved_wooden_bow.parent = ob_bow
ob_curved_wooden_bow.location = (0.0, 0.0, 0.0)
ob_bowstring.parent = ob_bow
ob_bowstring.location = (0.0, 0.0, 0.0)
ob_bow_grip.parent = ob_bow
ob_bow_grip.location = (0.0, 0.0, 0.0)
_m = ob_bow_grip.modifiers.new('Soft carved edges', 'BEVEL')
_m.width = 0.025
_m.width_pct = 0.025
_m.segments = 2
ob_woodland_equipment_worn_binding.parent = ob_bow
ob_woodland_equipment_worn_binding.location = (0.0, 0.0, 0.0)
ob_woodland_equipment_worn_binding_001.parent = ob_bow
ob_woodland_equipment_worn_binding_001.location = (0.0, 0.0, 0.0)
ob_woodland_equipment_worn_binding_002.parent = ob_bow
ob_woodland_equipment_worn_binding_002.location = (0.0, 0.0, 0.0)

# ---- collection membership
col_equipment.objects.link(ob_bow)
col_equipment.objects.link(ob_curved_wooden_bow)
col_equipment.objects.link(ob_bowstring)
col_equipment.objects.link(ob_bow_grip)
col_equipment.objects.link(ob_woodland_equipment_worn_binding)
col_equipment.objects.link(ob_woodland_equipment_worn_binding_001)
col_equipment.objects.link(ob_woodland_equipment_worn_binding_002)

# ---- scene / render settings (as saved in the file)
scene.frame_start = 1; scene.frame_end = 49; scene.frame_set(1)
scene.render.engine = 'CYCLES'
scene.render.resolution_x = 900
scene.render.resolution_y = 900
scene.render.bake_bias = 0.0
scene.render.bake_samples = 0
scene.render.compositor_device = 'GPU'
scene.cycles.samples = 32
scene.eevee.use_volume_custom_range = False
scene.eevee.fast_gi_thickness_near = 0.1
scene.eevee.fast_gi_thickness_far = 0.0
scene.eevee.ray_tracing_options.screen_trace_thickness = 0.1
bpy.context.view_layer.update()

# ---- added for rendering (the .blend has no active camera and no usable light): camera, sun
cam_auto = bpy.data.cameras.new('AutoCamera')
cam_auto.lens = 50.0
cam_auto.sensor_width = 36.0
cam_auto.clip_end = 1000.0
ob_auto_camera = bpy.data.objects.new('AutoCamera', cam_auto)
scene.collection.objects.link(ob_auto_camera)
ob_auto_camera.location = (1.61758, -1.87978, 1.25208)
ob_auto_camera.rotation_euler = (1.09748, -7.21219e-08, 0.694738)
scene.camera = ob_auto_camera
light_auto_sun = bpy.data.lights.new('AutoSun', 'SUN')
light_auto_sun.energy = 3.0
light_auto_sun.angle = 0.0523599
ob_auto_sun = bpy.data.objects.new('AutoSun', light_auto_sun)
scene.collection.objects.link(ob_auto_sun)
ob_auto_sun.rotation_euler = (0.872665, 0.174533, 0.523599)
bpy.context.view_layer.update()

